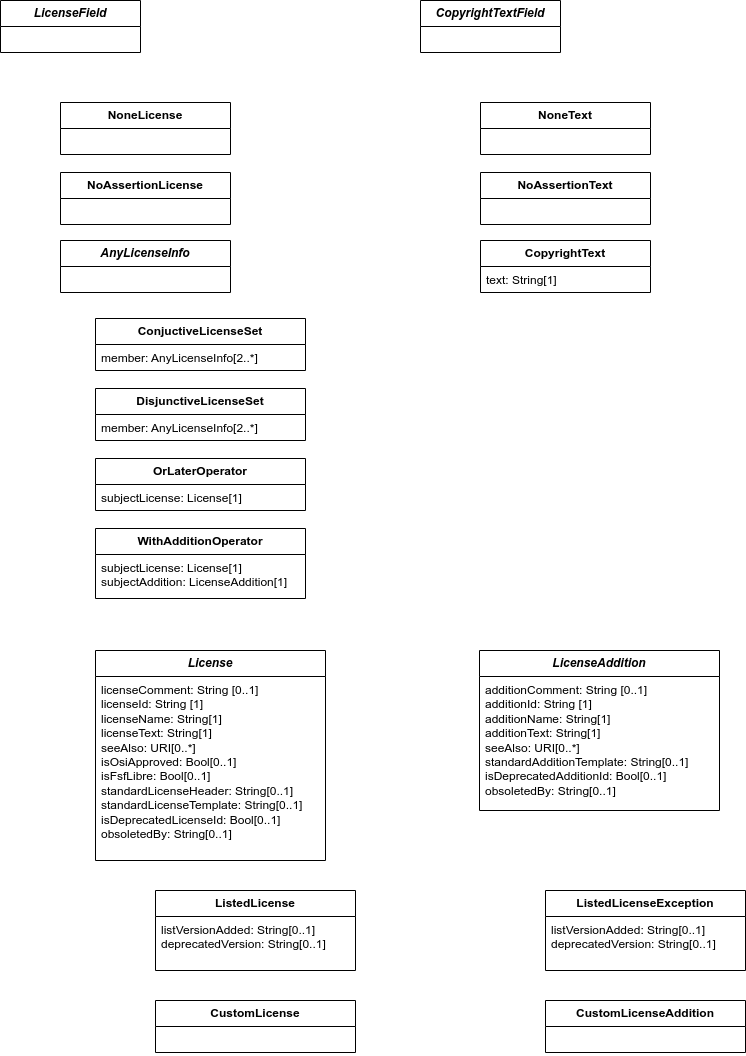

The diagram above was exported from draw.io. Its source (the exported page's mxGraphModel, read from the mxfile embedded in the PNG):
<mxGraphModel dx="1095" dy="1581" grid="1" gridSize="10" guides="1" tooltips="1" connect="1" arrows="1" fold="1" page="1" pageScale="1" pageWidth="827" pageHeight="1169" math="0" shadow="0">
  <root>
    <mxCell id="WIyWlLk6GJQsqaUBKTNV-0" />
    <mxCell id="WIyWlLk6GJQsqaUBKTNV-1" parent="WIyWlLk6GJQsqaUBKTNV-0" />
    <mxCell id="04MBygi3WWwyNs9S9oMa-14" value="&lt;b&gt;ConjuctiveLicenseSet&lt;/b&gt;" style="swimlane;fontStyle=0;childLayout=stackLayout;horizontal=1;startSize=26;fillColor=none;horizontalStack=0;resizeParent=1;resizeParentMax=0;resizeLast=0;collapsible=1;marginBottom=0;whiteSpace=wrap;html=1;" vertex="1" parent="WIyWlLk6GJQsqaUBKTNV-1">
      <mxGeometry x="125" y="868" width="210" height="52" as="geometry" />
    </mxCell>
    <mxCell id="04MBygi3WWwyNs9S9oMa-15" value="member: AnyLicenseInfo[2..*]" style="text;strokeColor=none;fillColor=none;align=left;verticalAlign=top;spacingLeft=4;spacingRight=4;overflow=hidden;rotatable=0;points=[[0,0.5],[1,0.5]];portConstraint=eastwest;whiteSpace=wrap;html=1;" vertex="1" parent="04MBygi3WWwyNs9S9oMa-14">
      <mxGeometry y="26" width="210" height="26" as="geometry" />
    </mxCell>
    <mxCell id="04MBygi3WWwyNs9S9oMa-20" value="&lt;b&gt;&lt;i&gt;CopyrightTextField&lt;/i&gt;&lt;/b&gt;" style="swimlane;fontStyle=0;childLayout=stackLayout;horizontal=1;startSize=26;fillColor=none;horizontalStack=0;resizeParent=1;resizeParentMax=0;resizeLast=0;collapsible=1;marginBottom=0;whiteSpace=wrap;html=1;" vertex="1" parent="WIyWlLk6GJQsqaUBKTNV-1">
      <mxGeometry x="450" y="550" width="140" height="52" as="geometry" />
    </mxCell>
    <mxCell id="04MBygi3WWwyNs9S9oMa-21" value="&amp;nbsp;" style="text;strokeColor=none;fillColor=none;align=left;verticalAlign=top;spacingLeft=4;spacingRight=4;overflow=hidden;rotatable=0;points=[[0,0.5],[1,0.5]];portConstraint=eastwest;whiteSpace=wrap;html=1;" vertex="1" parent="04MBygi3WWwyNs9S9oMa-20">
      <mxGeometry y="26" width="140" height="26" as="geometry" />
    </mxCell>
    <mxCell id="04MBygi3WWwyNs9S9oMa-24" value="&lt;b&gt;&lt;i&gt;LicenseField&lt;/i&gt;&lt;/b&gt;" style="swimlane;fontStyle=0;childLayout=stackLayout;horizontal=1;startSize=26;fillColor=none;horizontalStack=0;resizeParent=1;resizeParentMax=0;resizeLast=0;collapsible=1;marginBottom=0;whiteSpace=wrap;html=1;" vertex="1" parent="WIyWlLk6GJQsqaUBKTNV-1">
      <mxGeometry x="30" y="550" width="140" height="52" as="geometry" />
    </mxCell>
    <mxCell id="04MBygi3WWwyNs9S9oMa-25" value="&amp;nbsp;" style="text;strokeColor=none;fillColor=none;align=left;verticalAlign=top;spacingLeft=4;spacingRight=4;overflow=hidden;rotatable=0;points=[[0,0.5],[1,0.5]];portConstraint=eastwest;whiteSpace=wrap;html=1;" vertex="1" parent="04MBygi3WWwyNs9S9oMa-24">
      <mxGeometry y="26" width="140" height="26" as="geometry" />
    </mxCell>
    <mxCell id="04MBygi3WWwyNs9S9oMa-26" value="&lt;b&gt;&lt;i&gt;AnyLicenseInfo&lt;/i&gt;&lt;/b&gt;" style="swimlane;fontStyle=0;childLayout=stackLayout;horizontal=1;startSize=26;fillColor=none;horizontalStack=0;resizeParent=1;resizeParentMax=0;resizeLast=0;collapsible=1;marginBottom=0;whiteSpace=wrap;html=1;" vertex="1" parent="WIyWlLk6GJQsqaUBKTNV-1">
      <mxGeometry x="90" y="790" width="170" height="52" as="geometry" />
    </mxCell>
    <mxCell id="04MBygi3WWwyNs9S9oMa-27" value="&amp;nbsp;" style="text;strokeColor=none;fillColor=none;align=left;verticalAlign=top;spacingLeft=4;spacingRight=4;overflow=hidden;rotatable=0;points=[[0,0.5],[1,0.5]];portConstraint=eastwest;whiteSpace=wrap;html=1;" vertex="1" parent="04MBygi3WWwyNs9S9oMa-26">
      <mxGeometry y="26" width="170" height="26" as="geometry" />
    </mxCell>
    <mxCell id="04MBygi3WWwyNs9S9oMa-29" value="&lt;b&gt;CopyrightText&lt;/b&gt;" style="swimlane;fontStyle=0;childLayout=stackLayout;horizontal=1;startSize=26;fillColor=none;horizontalStack=0;resizeParent=1;resizeParentMax=0;resizeLast=0;collapsible=1;marginBottom=0;whiteSpace=wrap;html=1;" vertex="1" parent="WIyWlLk6GJQsqaUBKTNV-1">
      <mxGeometry x="510" y="790" width="170" height="52" as="geometry" />
    </mxCell>
    <mxCell id="04MBygi3WWwyNs9S9oMa-30" value="text: String[1]" style="text;strokeColor=none;fillColor=none;align=left;verticalAlign=top;spacingLeft=4;spacingRight=4;overflow=hidden;rotatable=0;points=[[0,0.5],[1,0.5]];portConstraint=eastwest;whiteSpace=wrap;html=1;" vertex="1" parent="04MBygi3WWwyNs9S9oMa-29">
      <mxGeometry y="26" width="170" height="26" as="geometry" />
    </mxCell>
    <mxCell id="04MBygi3WWwyNs9S9oMa-40" value="&lt;b&gt;DisjunctiveLicenseSet&lt;/b&gt;" style="swimlane;fontStyle=0;childLayout=stackLayout;horizontal=1;startSize=26;fillColor=none;horizontalStack=0;resizeParent=1;resizeParentMax=0;resizeLast=0;collapsible=1;marginBottom=0;whiteSpace=wrap;html=1;" vertex="1" parent="WIyWlLk6GJQsqaUBKTNV-1">
      <mxGeometry x="125" y="938" width="210" height="52" as="geometry" />
    </mxCell>
    <mxCell id="04MBygi3WWwyNs9S9oMa-41" value="member: AnyLicenseInfo[2..*]" style="text;strokeColor=none;fillColor=none;align=left;verticalAlign=top;spacingLeft=4;spacingRight=4;overflow=hidden;rotatable=0;points=[[0,0.5],[1,0.5]];portConstraint=eastwest;whiteSpace=wrap;html=1;" vertex="1" parent="04MBygi3WWwyNs9S9oMa-40">
      <mxGeometry y="26" width="210" height="26" as="geometry" />
    </mxCell>
    <mxCell id="04MBygi3WWwyNs9S9oMa-46" value="&lt;b&gt;OrLaterOperator&lt;/b&gt;" style="swimlane;fontStyle=0;childLayout=stackLayout;horizontal=1;startSize=26;fillColor=none;horizontalStack=0;resizeParent=1;resizeParentMax=0;resizeLast=0;collapsible=1;marginBottom=0;whiteSpace=wrap;html=1;" vertex="1" parent="WIyWlLk6GJQsqaUBKTNV-1">
      <mxGeometry x="125" y="1008" width="210" height="52" as="geometry" />
    </mxCell>
    <mxCell id="04MBygi3WWwyNs9S9oMa-47" value="subjectLicense: License[1]" style="text;strokeColor=none;fillColor=none;align=left;verticalAlign=top;spacingLeft=4;spacingRight=4;overflow=hidden;rotatable=0;points=[[0,0.5],[1,0.5]];portConstraint=eastwest;whiteSpace=wrap;html=1;" vertex="1" parent="04MBygi3WWwyNs9S9oMa-46">
      <mxGeometry y="26" width="210" height="26" as="geometry" />
    </mxCell>
    <mxCell id="04MBygi3WWwyNs9S9oMa-48" value="&lt;b&gt;WithAdditionOperator&lt;/b&gt;" style="swimlane;fontStyle=0;childLayout=stackLayout;horizontal=1;startSize=26;fillColor=none;horizontalStack=0;resizeParent=1;resizeParentMax=0;resizeLast=0;collapsible=1;marginBottom=0;whiteSpace=wrap;html=1;" vertex="1" parent="WIyWlLk6GJQsqaUBKTNV-1">
      <mxGeometry x="125" y="1078" width="210" height="70" as="geometry" />
    </mxCell>
    <mxCell id="04MBygi3WWwyNs9S9oMa-49" value="subjectLicense: License[1]&lt;br&gt;subjectAddition: LicenseAddition[1]" style="text;strokeColor=none;fillColor=none;align=left;verticalAlign=top;spacingLeft=4;spacingRight=4;overflow=hidden;rotatable=0;points=[[0,0.5],[1,0.5]];portConstraint=eastwest;whiteSpace=wrap;html=1;" vertex="1" parent="04MBygi3WWwyNs9S9oMa-48">
      <mxGeometry y="26" width="210" height="44" as="geometry" />
    </mxCell>
    <mxCell id="04MBygi3WWwyNs9S9oMa-52" value="&lt;b&gt;NoneText&lt;/b&gt;" style="swimlane;fontStyle=0;childLayout=stackLayout;horizontal=1;startSize=26;fillColor=none;horizontalStack=0;resizeParent=1;resizeParentMax=0;resizeLast=0;collapsible=1;marginBottom=0;whiteSpace=wrap;html=1;" vertex="1" parent="WIyWlLk6GJQsqaUBKTNV-1">
      <mxGeometry x="510" y="652" width="170" height="52" as="geometry" />
    </mxCell>
    <mxCell id="04MBygi3WWwyNs9S9oMa-54" value="&lt;b&gt;NoAssertionText&lt;/b&gt;" style="swimlane;fontStyle=0;childLayout=stackLayout;horizontal=1;startSize=26;fillColor=none;horizontalStack=0;resizeParent=1;resizeParentMax=0;resizeLast=0;collapsible=1;marginBottom=0;whiteSpace=wrap;html=1;" vertex="1" parent="WIyWlLk6GJQsqaUBKTNV-1">
      <mxGeometry x="510" y="722" width="170" height="52" as="geometry" />
    </mxCell>
    <mxCell id="04MBygi3WWwyNs9S9oMa-55" value="&lt;b&gt;NoneLicense&lt;/b&gt;" style="swimlane;fontStyle=0;childLayout=stackLayout;horizontal=1;startSize=26;fillColor=none;horizontalStack=0;resizeParent=1;resizeParentMax=0;resizeLast=0;collapsible=1;marginBottom=0;whiteSpace=wrap;html=1;" vertex="1" parent="WIyWlLk6GJQsqaUBKTNV-1">
      <mxGeometry x="90" y="652" width="170" height="52" as="geometry" />
    </mxCell>
    <mxCell id="04MBygi3WWwyNs9S9oMa-56" value="&lt;b&gt;NoAssertionLicense&lt;/b&gt;" style="swimlane;fontStyle=0;childLayout=stackLayout;horizontal=1;startSize=26;fillColor=none;horizontalStack=0;resizeParent=1;resizeParentMax=0;resizeLast=0;collapsible=1;marginBottom=0;whiteSpace=wrap;html=1;" vertex="1" parent="WIyWlLk6GJQsqaUBKTNV-1">
      <mxGeometry x="90" y="722" width="170" height="52" as="geometry" />
    </mxCell>
    <mxCell id="04MBygi3WWwyNs9S9oMa-57" value="&lt;b&gt;&lt;i&gt;LicenseAddition&lt;/i&gt;&lt;/b&gt;" style="swimlane;fontStyle=0;childLayout=stackLayout;horizontal=1;startSize=26;fillColor=none;horizontalStack=0;resizeParent=1;resizeParentMax=0;resizeLast=0;collapsible=1;marginBottom=0;whiteSpace=wrap;html=1;" vertex="1" parent="WIyWlLk6GJQsqaUBKTNV-1">
      <mxGeometry x="509" y="1200" width="240" height="160" as="geometry" />
    </mxCell>
    <mxCell id="04MBygi3WWwyNs9S9oMa-58" value="additionComment: String [0..1]&lt;br&gt;additionId: String [1]&lt;br&gt;additionName: String[1]&lt;br&gt;additionText: String[1]&lt;br&gt;seeAlso: URI[0..*]&lt;br&gt;standardAdditionTemplate: String[0..1]&lt;br&gt;isDeprecatedAdditionId: Bool[0..1]&lt;br&gt;obsoletedBy: String[0..1]" style="text;strokeColor=none;fillColor=none;align=left;verticalAlign=top;spacingLeft=4;spacingRight=4;overflow=hidden;rotatable=0;points=[[0,0.5],[1,0.5]];portConstraint=eastwest;whiteSpace=wrap;html=1;" vertex="1" parent="04MBygi3WWwyNs9S9oMa-57">
      <mxGeometry y="26" width="240" height="134" as="geometry" />
    </mxCell>
    <mxCell id="04MBygi3WWwyNs9S9oMa-59" value="&lt;b&gt;ListedLicenseException&lt;/b&gt;" style="swimlane;fontStyle=0;childLayout=stackLayout;horizontal=1;startSize=26;fillColor=none;horizontalStack=0;resizeParent=1;resizeParentMax=0;resizeLast=0;collapsible=1;marginBottom=0;whiteSpace=wrap;html=1;" vertex="1" parent="WIyWlLk6GJQsqaUBKTNV-1">
      <mxGeometry x="575" y="1440" width="200" height="80" as="geometry" />
    </mxCell>
    <mxCell id="04MBygi3WWwyNs9S9oMa-60" value="listVersionAdded: String[0..1]&lt;br&gt;deprecatedVersion: String[0..1]" style="text;strokeColor=none;fillColor=none;align=left;verticalAlign=top;spacingLeft=4;spacingRight=4;overflow=hidden;rotatable=0;points=[[0,0.5],[1,0.5]];portConstraint=eastwest;whiteSpace=wrap;html=1;" vertex="1" parent="04MBygi3WWwyNs9S9oMa-59">
      <mxGeometry y="26" width="200" height="54" as="geometry" />
    </mxCell>
    <mxCell id="04MBygi3WWwyNs9S9oMa-61" value="&lt;b&gt;&lt;i&gt;License&lt;/i&gt;&lt;/b&gt;" style="swimlane;fontStyle=0;childLayout=stackLayout;horizontal=1;startSize=26;fillColor=none;horizontalStack=0;resizeParent=1;resizeParentMax=0;resizeLast=0;collapsible=1;marginBottom=0;whiteSpace=wrap;html=1;" vertex="1" parent="WIyWlLk6GJQsqaUBKTNV-1">
      <mxGeometry x="125" y="1200" width="230" height="210" as="geometry" />
    </mxCell>
    <mxCell id="04MBygi3WWwyNs9S9oMa-62" value="licenseComment: String [0..1]&lt;br style=&quot;border-color: var(--border-color);&quot;&gt;licenseId: String [1]&lt;br style=&quot;border-color: var(--border-color);&quot;&gt;licenseName: String[1]&lt;br style=&quot;border-color: var(--border-color);&quot;&gt;licenseText: String[1]&lt;br style=&quot;border-color: var(--border-color);&quot;&gt;seeAlso: URI[0..*]&lt;br&gt;isOsiApproved: Bool[0..1]&lt;br style=&quot;border-color: var(--border-color);&quot;&gt;isFsfLibre: Bool[0..1]&lt;br style=&quot;border-color: var(--border-color);&quot;&gt;standardLicenseHeader: String[0..1]&lt;br style=&quot;border-color: var(--border-color);&quot;&gt;standardLicenseTemplate: String[0..1]&lt;br style=&quot;border-color: var(--border-color);&quot;&gt;isDeprecatedLicenseId: Bool[0..1]&lt;br style=&quot;border-color: var(--border-color);&quot;&gt;obsoletedBy: String[0..1]" style="text;strokeColor=none;fillColor=none;align=left;verticalAlign=top;spacingLeft=4;spacingRight=4;overflow=hidden;rotatable=0;points=[[0,0.5],[1,0.5]];portConstraint=eastwest;whiteSpace=wrap;html=1;" vertex="1" parent="04MBygi3WWwyNs9S9oMa-61">
      <mxGeometry y="26" width="230" height="184" as="geometry" />
    </mxCell>
    <mxCell id="04MBygi3WWwyNs9S9oMa-63" value="&lt;b&gt;CustomLicense&lt;/b&gt;" style="swimlane;fontStyle=0;childLayout=stackLayout;horizontal=1;startSize=26;fillColor=none;horizontalStack=0;resizeParent=1;resizeParentMax=0;resizeLast=0;collapsible=1;marginBottom=0;whiteSpace=wrap;html=1;" vertex="1" parent="WIyWlLk6GJQsqaUBKTNV-1">
      <mxGeometry x="185" y="1550" width="200" height="52" as="geometry" />
    </mxCell>
    <mxCell id="04MBygi3WWwyNs9S9oMa-64" value="&amp;nbsp;" style="text;strokeColor=none;fillColor=none;align=left;verticalAlign=top;spacingLeft=4;spacingRight=4;overflow=hidden;rotatable=0;points=[[0,0.5],[1,0.5]];portConstraint=eastwest;whiteSpace=wrap;html=1;" vertex="1" parent="04MBygi3WWwyNs9S9oMa-63">
      <mxGeometry y="26" width="200" height="26" as="geometry" />
    </mxCell>
    <mxCell id="04MBygi3WWwyNs9S9oMa-65" value="&lt;b&gt;CustomLicenseAddition&lt;/b&gt;" style="swimlane;fontStyle=0;childLayout=stackLayout;horizontal=1;startSize=26;fillColor=none;horizontalStack=0;resizeParent=1;resizeParentMax=0;resizeLast=0;collapsible=1;marginBottom=0;whiteSpace=wrap;html=1;" vertex="1" parent="WIyWlLk6GJQsqaUBKTNV-1">
      <mxGeometry x="575" y="1550" width="200" height="52" as="geometry" />
    </mxCell>
    <mxCell id="04MBygi3WWwyNs9S9oMa-66" value="&amp;nbsp;" style="text;strokeColor=none;fillColor=none;align=left;verticalAlign=top;spacingLeft=4;spacingRight=4;overflow=hidden;rotatable=0;points=[[0,0.5],[1,0.5]];portConstraint=eastwest;whiteSpace=wrap;html=1;" vertex="1" parent="04MBygi3WWwyNs9S9oMa-65">
      <mxGeometry y="26" width="200" height="26" as="geometry" />
    </mxCell>
    <mxCell id="04MBygi3WWwyNs9S9oMa-67" value="&lt;b&gt;ListedLicense&lt;/b&gt;" style="swimlane;fontStyle=0;childLayout=stackLayout;horizontal=1;startSize=26;fillColor=none;horizontalStack=0;resizeParent=1;resizeParentMax=0;resizeLast=0;collapsible=1;marginBottom=0;whiteSpace=wrap;html=1;" vertex="1" parent="WIyWlLk6GJQsqaUBKTNV-1">
      <mxGeometry x="185" y="1440" width="200" height="80" as="geometry" />
    </mxCell>
    <mxCell id="04MBygi3WWwyNs9S9oMa-68" value="listVersionAdded: String[0..1]&lt;br&gt;deprecatedVersion: String[0..1]" style="text;strokeColor=none;fillColor=none;align=left;verticalAlign=top;spacingLeft=4;spacingRight=4;overflow=hidden;rotatable=0;points=[[0,0.5],[1,0.5]];portConstraint=eastwest;whiteSpace=wrap;html=1;" vertex="1" parent="04MBygi3WWwyNs9S9oMa-67">
      <mxGeometry y="26" width="200" height="54" as="geometry" />
    </mxCell>
  </root>
</mxGraphModel>